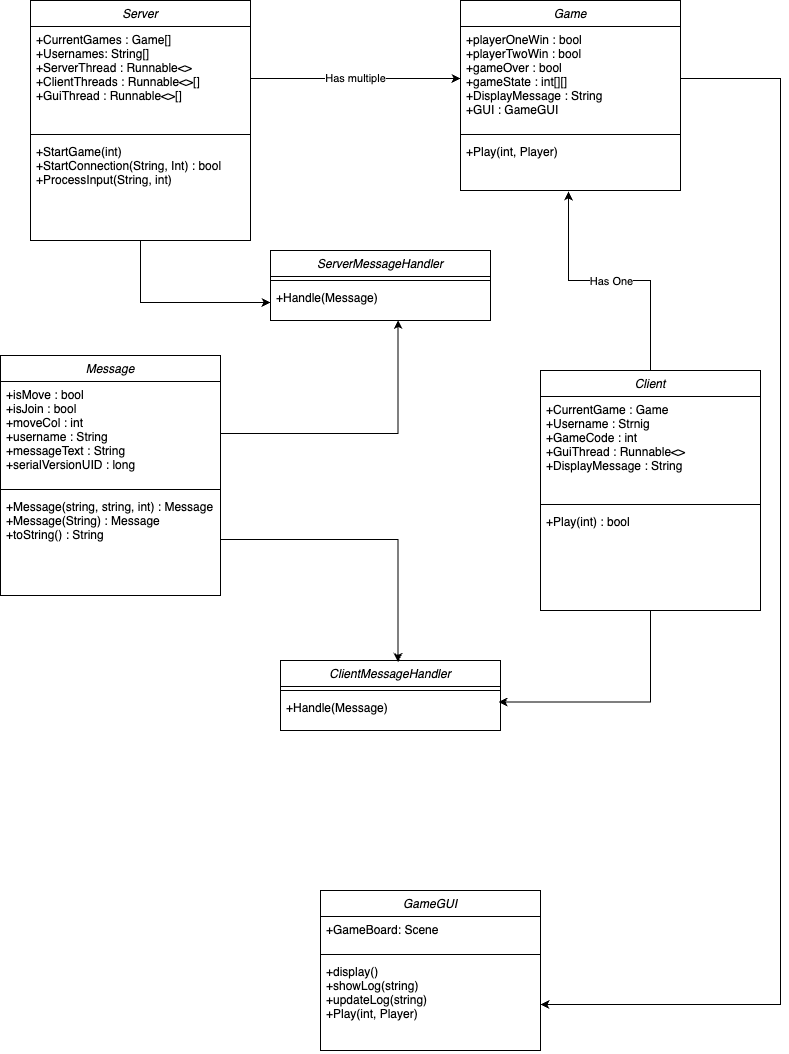

The diagram above was exported from draw.io. Its source (the exported page's mxGraphModel, read from the mxfile embedded in the PNG):
<mxGraphModel dx="2068" dy="1150" grid="1" gridSize="10" guides="1" tooltips="1" connect="1" arrows="1" fold="1" page="1" pageScale="1" pageWidth="827" pageHeight="1169" math="0" shadow="0">
  <root>
    <mxCell id="WIyWlLk6GJQsqaUBKTNV-0" />
    <mxCell id="WIyWlLk6GJQsqaUBKTNV-1" parent="WIyWlLk6GJQsqaUBKTNV-0" />
    <mxCell id="fWJh70oyq_5XXeKGM8eu-31" style="edgeStyle=orthogonalEdgeStyle;rounded=0;orthogonalLoop=1;jettySize=auto;html=1;exitX=0.5;exitY=1;exitDx=0;exitDy=0;" parent="WIyWlLk6GJQsqaUBKTNV-1" source="zkfFHV4jXpPFQw0GAbJ--0" target="fWJh70oyq_5XXeKGM8eu-30" edge="1">
      <mxGeometry relative="1" as="geometry" />
    </mxCell>
    <mxCell id="zkfFHV4jXpPFQw0GAbJ--0" value="Server" style="swimlane;fontStyle=2;align=center;verticalAlign=top;childLayout=stackLayout;horizontal=1;startSize=26;horizontalStack=0;resizeParent=1;resizeLast=0;collapsible=1;marginBottom=0;rounded=0;shadow=0;strokeWidth=1;" parent="WIyWlLk6GJQsqaUBKTNV-1" vertex="1">
      <mxGeometry x="60" y="110" width="220" height="240" as="geometry">
        <mxRectangle x="230" y="140" width="160" height="26" as="alternateBounds" />
      </mxGeometry>
    </mxCell>
    <mxCell id="zkfFHV4jXpPFQw0GAbJ--1" value="+CurrentGames : Game[]&#10;+Usernames: String[]&#10;+ServerThread : Runnable&lt;&gt;&#10;+ClientThreads : Runnable&lt;&gt;[]&#10;+GuiThread : Runnable&lt;&gt;[]&#10;" style="text;align=left;verticalAlign=top;spacingLeft=4;spacingRight=4;overflow=hidden;rotatable=0;points=[[0,0.5],[1,0.5]];portConstraint=eastwest;" parent="zkfFHV4jXpPFQw0GAbJ--0" vertex="1">
      <mxGeometry y="26" width="220" height="104" as="geometry" />
    </mxCell>
    <mxCell id="zkfFHV4jXpPFQw0GAbJ--4" value="" style="line;html=1;strokeWidth=1;align=left;verticalAlign=middle;spacingTop=-1;spacingLeft=3;spacingRight=3;rotatable=0;labelPosition=right;points=[];portConstraint=eastwest;" parent="zkfFHV4jXpPFQw0GAbJ--0" vertex="1">
      <mxGeometry y="130" width="220" height="8" as="geometry" />
    </mxCell>
    <mxCell id="zkfFHV4jXpPFQw0GAbJ--5" value="+StartGame(int)&#10;+StartConnection(String, Int) : bool&#10;+ProcessInput(String, int)" style="text;align=left;verticalAlign=top;spacingLeft=4;spacingRight=4;overflow=hidden;rotatable=0;points=[[0,0.5],[1,0.5]];portConstraint=eastwest;" parent="zkfFHV4jXpPFQw0GAbJ--0" vertex="1">
      <mxGeometry y="138" width="220" height="52" as="geometry" />
    </mxCell>
    <mxCell id="fWJh70oyq_5XXeKGM8eu-3" value="Game" style="swimlane;fontStyle=2;align=center;verticalAlign=top;childLayout=stackLayout;horizontal=1;startSize=26;horizontalStack=0;resizeParent=1;resizeLast=0;collapsible=1;marginBottom=0;rounded=0;shadow=0;strokeWidth=1;" parent="WIyWlLk6GJQsqaUBKTNV-1" vertex="1">
      <mxGeometry x="490" y="110" width="220" height="190" as="geometry">
        <mxRectangle x="230" y="140" width="160" height="26" as="alternateBounds" />
      </mxGeometry>
    </mxCell>
    <mxCell id="fWJh70oyq_5XXeKGM8eu-4" value="+playerOneWin : bool&#10;+playerTwoWin : bool&#10;+gameOver : bool&#10;+gameState : int[][]&#10;+DisplayMessage : String&#10;+GUI : GameGUI" style="text;align=left;verticalAlign=top;spacingLeft=4;spacingRight=4;overflow=hidden;rotatable=0;points=[[0,0.5],[1,0.5]];portConstraint=eastwest;" parent="fWJh70oyq_5XXeKGM8eu-3" vertex="1">
      <mxGeometry y="26" width="220" height="104" as="geometry" />
    </mxCell>
    <mxCell id="fWJh70oyq_5XXeKGM8eu-5" value="" style="line;html=1;strokeWidth=1;align=left;verticalAlign=middle;spacingTop=-1;spacingLeft=3;spacingRight=3;rotatable=0;labelPosition=right;points=[];portConstraint=eastwest;" parent="fWJh70oyq_5XXeKGM8eu-3" vertex="1">
      <mxGeometry y="130" width="220" height="8" as="geometry" />
    </mxCell>
    <mxCell id="fWJh70oyq_5XXeKGM8eu-6" value="+Play(int, Player)" style="text;align=left;verticalAlign=top;spacingLeft=4;spacingRight=4;overflow=hidden;rotatable=0;points=[[0,0.5],[1,0.5]];portConstraint=eastwest;" parent="fWJh70oyq_5XXeKGM8eu-3" vertex="1">
      <mxGeometry y="138" width="220" height="52" as="geometry" />
    </mxCell>
    <mxCell id="fWJh70oyq_5XXeKGM8eu-7" value="Has multiple" style="edgeStyle=orthogonalEdgeStyle;rounded=0;orthogonalLoop=1;jettySize=auto;html=1;exitX=1;exitY=0.5;exitDx=0;exitDy=0;entryX=0;entryY=0.5;entryDx=0;entryDy=0;" parent="WIyWlLk6GJQsqaUBKTNV-1" source="zkfFHV4jXpPFQw0GAbJ--1" target="fWJh70oyq_5XXeKGM8eu-4" edge="1">
      <mxGeometry relative="1" as="geometry" />
    </mxCell>
    <mxCell id="fWJh70oyq_5XXeKGM8eu-8" value="Client" style="swimlane;fontStyle=2;align=center;verticalAlign=top;childLayout=stackLayout;horizontal=1;startSize=26;horizontalStack=0;resizeParent=1;resizeLast=0;collapsible=1;marginBottom=0;rounded=0;shadow=0;strokeWidth=1;" parent="WIyWlLk6GJQsqaUBKTNV-1" vertex="1">
      <mxGeometry x="570" y="480" width="220" height="240" as="geometry">
        <mxRectangle x="230" y="140" width="160" height="26" as="alternateBounds" />
      </mxGeometry>
    </mxCell>
    <mxCell id="fWJh70oyq_5XXeKGM8eu-9" value="+CurrentGame : Game&#10;+Username : Strnig&#10;+GameCode : int&#10;+GuiThread : Runnable&lt;&gt;&#10;+DisplayMessage : String" style="text;align=left;verticalAlign=top;spacingLeft=4;spacingRight=4;overflow=hidden;rotatable=0;points=[[0,0.5],[1,0.5]];portConstraint=eastwest;" parent="fWJh70oyq_5XXeKGM8eu-8" vertex="1">
      <mxGeometry y="26" width="220" height="104" as="geometry" />
    </mxCell>
    <mxCell id="fWJh70oyq_5XXeKGM8eu-10" value="" style="line;html=1;strokeWidth=1;align=left;verticalAlign=middle;spacingTop=-1;spacingLeft=3;spacingRight=3;rotatable=0;labelPosition=right;points=[];portConstraint=eastwest;" parent="fWJh70oyq_5XXeKGM8eu-8" vertex="1">
      <mxGeometry y="130" width="220" height="8" as="geometry" />
    </mxCell>
    <mxCell id="fWJh70oyq_5XXeKGM8eu-11" value="+Play(int) : bool" style="text;align=left;verticalAlign=top;spacingLeft=4;spacingRight=4;overflow=hidden;rotatable=0;points=[[0,0.5],[1,0.5]];portConstraint=eastwest;" parent="fWJh70oyq_5XXeKGM8eu-8" vertex="1">
      <mxGeometry y="138" width="220" height="52" as="geometry" />
    </mxCell>
    <mxCell id="fWJh70oyq_5XXeKGM8eu-12" style="edgeStyle=orthogonalEdgeStyle;rounded=0;orthogonalLoop=1;jettySize=auto;html=1;exitX=0.5;exitY=0;exitDx=0;exitDy=0;entryX=0.491;entryY=1.019;entryDx=0;entryDy=0;entryPerimeter=0;" parent="WIyWlLk6GJQsqaUBKTNV-1" source="fWJh70oyq_5XXeKGM8eu-8" target="fWJh70oyq_5XXeKGM8eu-6" edge="1">
      <mxGeometry relative="1" as="geometry" />
    </mxCell>
    <mxCell id="fWJh70oyq_5XXeKGM8eu-13" value="Has One" style="edgeLabel;html=1;align=center;verticalAlign=middle;resizable=0;points=[];" parent="fWJh70oyq_5XXeKGM8eu-12" vertex="1" connectable="0">
      <mxGeometry x="-0.0693" y="3" relative="1" as="geometry">
        <mxPoint x="-9" y="-3" as="offset" />
      </mxGeometry>
    </mxCell>
    <mxCell id="fWJh70oyq_5XXeKGM8eu-22" value="Message" style="swimlane;fontStyle=2;align=center;verticalAlign=top;childLayout=stackLayout;horizontal=1;startSize=26;horizontalStack=0;resizeParent=1;resizeLast=0;collapsible=1;marginBottom=0;rounded=0;shadow=0;strokeWidth=1;" parent="WIyWlLk6GJQsqaUBKTNV-1" vertex="1">
      <mxGeometry x="30" y="465" width="220" height="240" as="geometry">
        <mxRectangle x="230" y="140" width="160" height="26" as="alternateBounds" />
      </mxGeometry>
    </mxCell>
    <mxCell id="fWJh70oyq_5XXeKGM8eu-23" value="+isMove : bool&#10;+isJoin : bool&#10;+moveCol : int&#10;+username : String&#10;+messageText : String&#10;+serialVersionUID : long" style="text;align=left;verticalAlign=top;spacingLeft=4;spacingRight=4;overflow=hidden;rotatable=0;points=[[0,0.5],[1,0.5]];portConstraint=eastwest;" parent="fWJh70oyq_5XXeKGM8eu-22" vertex="1">
      <mxGeometry y="26" width="220" height="104" as="geometry" />
    </mxCell>
    <mxCell id="fWJh70oyq_5XXeKGM8eu-24" value="" style="line;html=1;strokeWidth=1;align=left;verticalAlign=middle;spacingTop=-1;spacingLeft=3;spacingRight=3;rotatable=0;labelPosition=right;points=[];portConstraint=eastwest;" parent="fWJh70oyq_5XXeKGM8eu-22" vertex="1">
      <mxGeometry y="130" width="220" height="8" as="geometry" />
    </mxCell>
    <mxCell id="fWJh70oyq_5XXeKGM8eu-25" value="+Message(string, string, int) : Message&#10;+Message(String) : Message&#10;+toString() : String" style="text;align=left;verticalAlign=top;spacingLeft=4;spacingRight=4;overflow=hidden;rotatable=0;points=[[0,0.5],[1,0.5]];portConstraint=eastwest;" parent="fWJh70oyq_5XXeKGM8eu-22" vertex="1">
      <mxGeometry y="138" width="220" height="92" as="geometry" />
    </mxCell>
    <mxCell id="fWJh70oyq_5XXeKGM8eu-27" value="ServerMessageHandler" style="swimlane;fontStyle=2;align=center;verticalAlign=top;childLayout=stackLayout;horizontal=1;startSize=26;horizontalStack=0;resizeParent=1;resizeLast=0;collapsible=1;marginBottom=0;rounded=0;shadow=0;strokeWidth=1;" parent="WIyWlLk6GJQsqaUBKTNV-1" vertex="1">
      <mxGeometry x="300" y="360" width="220" height="70" as="geometry">
        <mxRectangle x="230" y="140" width="160" height="26" as="alternateBounds" />
      </mxGeometry>
    </mxCell>
    <mxCell id="fWJh70oyq_5XXeKGM8eu-29" value="" style="line;html=1;strokeWidth=1;align=left;verticalAlign=middle;spacingTop=-1;spacingLeft=3;spacingRight=3;rotatable=0;labelPosition=right;points=[];portConstraint=eastwest;" parent="fWJh70oyq_5XXeKGM8eu-27" vertex="1">
      <mxGeometry y="26" width="220" height="8" as="geometry" />
    </mxCell>
    <mxCell id="fWJh70oyq_5XXeKGM8eu-30" value="+Handle(Message)" style="text;align=left;verticalAlign=top;spacingLeft=4;spacingRight=4;overflow=hidden;rotatable=0;points=[[0,0.5],[1,0.5]];portConstraint=eastwest;" parent="fWJh70oyq_5XXeKGM8eu-27" vertex="1">
      <mxGeometry y="34" width="220" height="36" as="geometry" />
    </mxCell>
    <mxCell id="fWJh70oyq_5XXeKGM8eu-33" value="ClientMessageHandler" style="swimlane;fontStyle=2;align=center;verticalAlign=top;childLayout=stackLayout;horizontal=1;startSize=26;horizontalStack=0;resizeParent=1;resizeLast=0;collapsible=1;marginBottom=0;rounded=0;shadow=0;strokeWidth=1;" parent="WIyWlLk6GJQsqaUBKTNV-1" vertex="1">
      <mxGeometry x="310" y="770" width="220" height="70" as="geometry">
        <mxRectangle x="230" y="140" width="160" height="26" as="alternateBounds" />
      </mxGeometry>
    </mxCell>
    <mxCell id="fWJh70oyq_5XXeKGM8eu-34" value="" style="line;html=1;strokeWidth=1;align=left;verticalAlign=middle;spacingTop=-1;spacingLeft=3;spacingRight=3;rotatable=0;labelPosition=right;points=[];portConstraint=eastwest;" parent="fWJh70oyq_5XXeKGM8eu-33" vertex="1">
      <mxGeometry y="26" width="220" height="8" as="geometry" />
    </mxCell>
    <mxCell id="fWJh70oyq_5XXeKGM8eu-35" value="+Handle(Message)" style="text;align=left;verticalAlign=top;spacingLeft=4;spacingRight=4;overflow=hidden;rotatable=0;points=[[0,0.5],[1,0.5]];portConstraint=eastwest;" parent="fWJh70oyq_5XXeKGM8eu-33" vertex="1">
      <mxGeometry y="34" width="220" height="36" as="geometry" />
    </mxCell>
    <mxCell id="fWJh70oyq_5XXeKGM8eu-36" style="edgeStyle=orthogonalEdgeStyle;rounded=0;orthogonalLoop=1;jettySize=auto;html=1;exitX=0.5;exitY=1;exitDx=0;exitDy=0;entryX=0.991;entryY=0.208;entryDx=0;entryDy=0;entryPerimeter=0;" parent="WIyWlLk6GJQsqaUBKTNV-1" source="fWJh70oyq_5XXeKGM8eu-8" target="fWJh70oyq_5XXeKGM8eu-35" edge="1">
      <mxGeometry relative="1" as="geometry" />
    </mxCell>
    <mxCell id="fWJh70oyq_5XXeKGM8eu-37" style="edgeStyle=orthogonalEdgeStyle;rounded=0;orthogonalLoop=1;jettySize=auto;html=1;entryX=0.534;entryY=0.021;entryDx=0;entryDy=0;entryPerimeter=0;" parent="WIyWlLk6GJQsqaUBKTNV-1" source="fWJh70oyq_5XXeKGM8eu-25" target="fWJh70oyq_5XXeKGM8eu-33" edge="1">
      <mxGeometry relative="1" as="geometry" />
    </mxCell>
    <mxCell id="fWJh70oyq_5XXeKGM8eu-39" style="edgeStyle=orthogonalEdgeStyle;rounded=0;orthogonalLoop=1;jettySize=auto;html=1;exitX=1;exitY=0.5;exitDx=0;exitDy=0;entryX=0.58;entryY=0.986;entryDx=0;entryDy=0;entryPerimeter=0;" parent="WIyWlLk6GJQsqaUBKTNV-1" source="fWJh70oyq_5XXeKGM8eu-23" target="fWJh70oyq_5XXeKGM8eu-30" edge="1">
      <mxGeometry relative="1" as="geometry" />
    </mxCell>
    <mxCell id="pFZhw-l85sZabkp-q2F0-0" value="GameGUI" style="swimlane;fontStyle=2;align=center;verticalAlign=top;childLayout=stackLayout;horizontal=1;startSize=26;horizontalStack=0;resizeParent=1;resizeLast=0;collapsible=1;marginBottom=0;rounded=0;shadow=0;strokeWidth=1;" vertex="1" parent="WIyWlLk6GJQsqaUBKTNV-1">
      <mxGeometry x="350" y="1000" width="220" height="160" as="geometry">
        <mxRectangle x="230" y="140" width="160" height="26" as="alternateBounds" />
      </mxGeometry>
    </mxCell>
    <mxCell id="pFZhw-l85sZabkp-q2F0-1" value="+GameBoard: Scene" style="text;align=left;verticalAlign=top;spacingLeft=4;spacingRight=4;overflow=hidden;rotatable=0;points=[[0,0.5],[1,0.5]];portConstraint=eastwest;" vertex="1" parent="pFZhw-l85sZabkp-q2F0-0">
      <mxGeometry y="26" width="220" height="34" as="geometry" />
    </mxCell>
    <mxCell id="pFZhw-l85sZabkp-q2F0-2" value="" style="line;html=1;strokeWidth=1;align=left;verticalAlign=middle;spacingTop=-1;spacingLeft=3;spacingRight=3;rotatable=0;labelPosition=right;points=[];portConstraint=eastwest;" vertex="1" parent="pFZhw-l85sZabkp-q2F0-0">
      <mxGeometry y="60" width="220" height="8" as="geometry" />
    </mxCell>
    <mxCell id="pFZhw-l85sZabkp-q2F0-3" value="+display()&#10;+showLog(string)&#10;+updateLog(string)&#10;+Play(int, Player)" style="text;align=left;verticalAlign=top;spacingLeft=4;spacingRight=4;overflow=hidden;rotatable=0;points=[[0,0.5],[1,0.5]];portConstraint=eastwest;" vertex="1" parent="pFZhw-l85sZabkp-q2F0-0">
      <mxGeometry y="68" width="220" height="92" as="geometry" />
    </mxCell>
    <mxCell id="pFZhw-l85sZabkp-q2F0-4" style="edgeStyle=orthogonalEdgeStyle;rounded=0;orthogonalLoop=1;jettySize=auto;html=1;exitX=1;exitY=0.5;exitDx=0;exitDy=0;" edge="1" parent="WIyWlLk6GJQsqaUBKTNV-1" source="fWJh70oyq_5XXeKGM8eu-4" target="pFZhw-l85sZabkp-q2F0-3">
      <mxGeometry relative="1" as="geometry">
        <mxPoint x="727" y="190" as="sourcePoint" />
        <mxPoint x="807" y="1116" as="targetPoint" />
        <Array as="points">
          <mxPoint x="810" y="188" />
          <mxPoint x="810" y="1114" />
        </Array>
      </mxGeometry>
    </mxCell>
  </root>
</mxGraphModel>